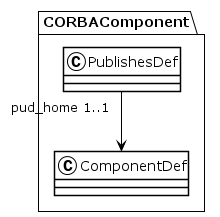

The diagram above was rendered by PlantUML. Its source (embedded in the PNG):
@startuml
!theme plain
package CORBAComponent {
class PublishesDef {
}
PublishesDef "pud_home 1..1" --> ComponentDef
class ComponentDef {
}
}
@enduml